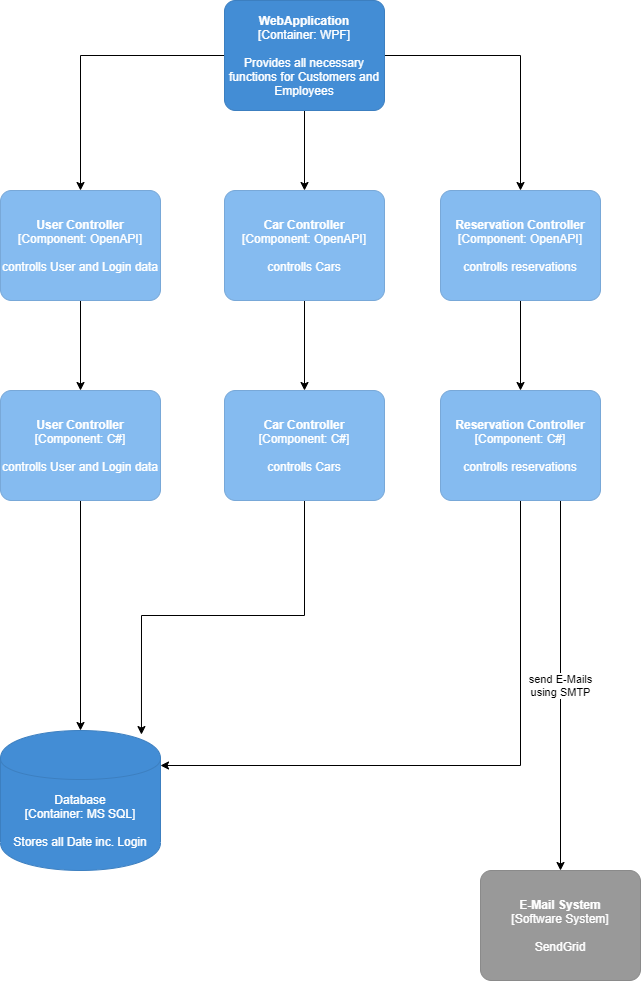

The diagram above was exported from draw.io. Its source (the exported page's mxGraphModel, read from the mxfile embedded in the PNG):
<mxGraphModel dx="1106" dy="790" grid="1" gridSize="10" guides="1" tooltips="1" connect="1" arrows="1" fold="1" page="1" pageScale="1" pageWidth="827" pageHeight="1169" math="0" shadow="0">
  <root>
    <mxCell id="0" />
    <mxCell id="1" parent="0" />
    <mxCell id="7" style="edgeStyle=orthogonalEdgeStyle;rounded=0;orthogonalLoop=1;jettySize=auto;html=1;exitX=0;exitY=0.5;exitDx=0;exitDy=0;exitPerimeter=0;entryX=0.5;entryY=0;entryDx=0;entryDy=0;entryPerimeter=0;" parent="1" source="3" target="4" edge="1">
      <mxGeometry relative="1" as="geometry" />
    </mxCell>
    <mxCell id="12" value="" style="edgeStyle=orthogonalEdgeStyle;rounded=0;orthogonalLoop=1;jettySize=auto;html=1;" parent="1" source="3" target="11" edge="1">
      <mxGeometry relative="1" as="geometry" />
    </mxCell>
    <mxCell id="19" style="edgeStyle=orthogonalEdgeStyle;rounded=0;orthogonalLoop=1;jettySize=auto;html=1;exitX=1;exitY=0.5;exitDx=0;exitDy=0;exitPerimeter=0;entryX=0.5;entryY=0;entryDx=0;entryDy=0;entryPerimeter=0;" parent="1" source="3" target="17" edge="1">
      <mxGeometry relative="1" as="geometry" />
    </mxCell>
    <object placeholders="1" c4Name="WebApplication" c4Type="Container" c4Technology="WPF" c4Description="Provides all necessary functions for Customers and Employees" label="&lt;b&gt;%c4Name%&lt;/b&gt;&lt;div&gt;[%c4Type%: %c4Technology%]&lt;/div&gt;&lt;br&gt;&lt;div&gt;%c4Description%&lt;/div&gt;" id="3">
      <mxCell style="rounded=1;whiteSpace=wrap;html=1;labelBackgroundColor=none;fillColor=#438DD5;fontColor=#ffffff;align=center;arcSize=10;strokeColor=#3C7FC0;metaEdit=1;metaData={&quot;c4Type&quot;:{&quot;editable&quot;:false}};points=[[0.25,0,0],[0.5,0,0],[0.75,0,0],[1,0.25,0],[1,0.5,0],[1,0.75,0],[0.75,1,0],[0.5,1,0],[0.25,1,0],[0,0.75,0],[0,0.5,0],[0,0.25,0]];" parent="1" vertex="1">
        <mxGeometry x="334" y="50" width="160" height="110.00000000000001" as="geometry" />
      </mxCell>
    </object>
    <mxCell id="6" value="" style="edgeStyle=orthogonalEdgeStyle;rounded=0;orthogonalLoop=1;jettySize=auto;html=1;" parent="1" source="4" target="5" edge="1">
      <mxGeometry relative="1" as="geometry" />
    </mxCell>
    <object placeholders="1" c4Name="User Controller" c4Type="Component" c4Technology="OpenAPI" c4Description="controlls User and Login data" label="&lt;b&gt;%c4Name%&lt;/b&gt;&lt;div&gt;[%c4Type%: %c4Technology%]&lt;/div&gt;&lt;br&gt;&lt;div&gt;%c4Description%&lt;/div&gt;" id="4">
      <mxCell style="rounded=1;whiteSpace=wrap;html=1;labelBackgroundColor=none;fillColor=#85BBF0;fontColor=#ffffff;align=center;arcSize=10;strokeColor=#78A8D8;metaEdit=1;metaData={&quot;c4Type&quot;:{&quot;editable&quot;:false}};points=[[0.25,0,0],[0.5,0,0],[0.75,0,0],[1,0.25,0],[1,0.5,0],[1,0.75,0],[0.75,1,0],[0.5,1,0],[0.25,1,0],[0,0.75,0],[0,0.5,0],[0,0.25,0]];" parent="1" vertex="1">
        <mxGeometry x="110" y="240" width="160" height="110.00000000000001" as="geometry" />
      </mxCell>
    </object>
    <mxCell id="9" style="edgeStyle=orthogonalEdgeStyle;rounded=0;orthogonalLoop=1;jettySize=auto;html=1;exitX=0.5;exitY=1;exitDx=0;exitDy=0;exitPerimeter=0;entryX=0.5;entryY=0;entryDx=0;entryDy=0;entryPerimeter=0;" parent="1" source="5" target="8" edge="1">
      <mxGeometry relative="1" as="geometry" />
    </mxCell>
    <object placeholders="1" c4Name="User Controller" c4Type="Component" c4Technology="C#" c4Description="controlls User and Login data" label="&lt;b&gt;%c4Name%&lt;/b&gt;&lt;div&gt;[%c4Type%: %c4Technology%]&lt;/div&gt;&lt;br&gt;&lt;div&gt;%c4Description%&lt;/div&gt;" id="5">
      <mxCell style="rounded=1;whiteSpace=wrap;html=1;labelBackgroundColor=none;fillColor=#85BBF0;fontColor=#ffffff;align=center;arcSize=10;strokeColor=#78A8D8;metaEdit=1;metaData={&quot;c4Type&quot;:{&quot;editable&quot;:false}};points=[[0.25,0,0],[0.5,0,0],[0.75,0,0],[1,0.25,0],[1,0.5,0],[1,0.75,0],[0.75,1,0],[0.5,1,0],[0.25,1,0],[0,0.75,0],[0,0.5,0],[0,0.25,0]];" parent="1" vertex="1">
        <mxGeometry x="110" y="440" width="160" height="110.00000000000001" as="geometry" />
      </mxCell>
    </object>
    <object placeholders="1" c4Type="Database" c4Technology="MS SQL" c4Description="Stores all Date inc. Login" label="%c4Type%&lt;div&gt;[Container:&amp;nbsp;%c4Technology%]&lt;/div&gt;&lt;br&gt;&lt;div&gt;%c4Description%&lt;/div&gt;" id="8">
      <mxCell style="shape=cylinder;whiteSpace=wrap;html=1;boundedLbl=1;rounded=0;labelBackgroundColor=none;fillColor=#438DD5;fontSize=12;fontColor=#ffffff;align=center;strokeColor=#3C7FC0;metaEdit=1;points=[[0.5,0,0],[1,0.25,0],[1,0.5,0],[1,0.75,0],[0.5,1,0],[0,0.75,0],[0,0.5,0],[0,0.25,0]];metaData={&quot;c4Type&quot;:{&quot;editable&quot;:false}};" parent="1" vertex="1">
        <mxGeometry x="110" y="780" width="160" height="140" as="geometry" />
      </mxCell>
    </object>
    <mxCell id="14" value="" style="edgeStyle=orthogonalEdgeStyle;rounded=0;orthogonalLoop=1;jettySize=auto;html=1;" parent="1" source="11" target="13" edge="1">
      <mxGeometry relative="1" as="geometry" />
    </mxCell>
    <object placeholders="1" c4Name="Car Controller" c4Type="Component" c4Technology="OpenAPI" c4Description="controlls Cars" label="&lt;b&gt;%c4Name%&lt;/b&gt;&lt;div&gt;[%c4Type%: %c4Technology%]&lt;/div&gt;&lt;br&gt;&lt;div&gt;%c4Description%&lt;/div&gt;" id="11">
      <mxCell style="rounded=1;whiteSpace=wrap;html=1;labelBackgroundColor=none;fillColor=#85BBF0;fontColor=#ffffff;align=center;arcSize=10;strokeColor=#78A8D8;metaEdit=1;metaData={&quot;c4Type&quot;:{&quot;editable&quot;:false}};points=[[0.25,0,0],[0.5,0,0],[0.75,0,0],[1,0.25,0],[1,0.5,0],[1,0.75,0],[0.75,1,0],[0.5,1,0],[0.25,1,0],[0,0.75,0],[0,0.5,0],[0,0.25,0]];" parent="1" vertex="1">
        <mxGeometry x="334" y="240" width="160" height="110.00000000000001" as="geometry" />
      </mxCell>
    </object>
    <mxCell id="15" style="edgeStyle=orthogonalEdgeStyle;rounded=0;orthogonalLoop=1;jettySize=auto;html=1;exitX=0.5;exitY=1;exitDx=0;exitDy=0;exitPerimeter=0;entryX=0.881;entryY=0.029;entryDx=0;entryDy=0;entryPerimeter=0;" parent="1" source="13" target="8" edge="1">
      <mxGeometry relative="1" as="geometry" />
    </mxCell>
    <object placeholders="1" c4Name="Car Controller" c4Type="Component" c4Technology="C#" c4Description="controlls Cars" label="&lt;b&gt;%c4Name%&lt;/b&gt;&lt;div&gt;[%c4Type%: %c4Technology%]&lt;/div&gt;&lt;br&gt;&lt;div&gt;%c4Description%&lt;/div&gt;" id="13">
      <mxCell style="rounded=1;whiteSpace=wrap;html=1;labelBackgroundColor=none;fillColor=#85BBF0;fontColor=#ffffff;align=center;arcSize=10;strokeColor=#78A8D8;metaEdit=1;metaData={&quot;c4Type&quot;:{&quot;editable&quot;:false}};points=[[0.25,0,0],[0.5,0,0],[0.75,0,0],[1,0.25,0],[1,0.5,0],[1,0.75,0],[0.75,1,0],[0.5,1,0],[0.25,1,0],[0,0.75,0],[0,0.5,0],[0,0.25,0]];" parent="1" vertex="1">
        <mxGeometry x="334" y="440" width="160" height="110.00000000000001" as="geometry" />
      </mxCell>
    </object>
    <mxCell id="20" value="" style="edgeStyle=orthogonalEdgeStyle;rounded=0;orthogonalLoop=1;jettySize=auto;html=1;" parent="1" source="17" target="18" edge="1">
      <mxGeometry relative="1" as="geometry" />
    </mxCell>
    <object placeholders="1" c4Name="Reservation Controller" c4Type="Component" c4Technology="OpenAPI" c4Description="controlls reservations" label="&lt;b&gt;%c4Name%&lt;/b&gt;&lt;div&gt;[%c4Type%: %c4Technology%]&lt;/div&gt;&lt;br&gt;&lt;div&gt;%c4Description%&lt;/div&gt;" id="17">
      <mxCell style="rounded=1;whiteSpace=wrap;html=1;labelBackgroundColor=none;fillColor=#85BBF0;fontColor=#ffffff;align=center;arcSize=10;strokeColor=#78A8D8;metaEdit=1;metaData={&quot;c4Type&quot;:{&quot;editable&quot;:false}};points=[[0.25,0,0],[0.5,0,0],[0.75,0,0],[1,0.25,0],[1,0.5,0],[1,0.75,0],[0.75,1,0],[0.5,1,0],[0.25,1,0],[0,0.75,0],[0,0.5,0],[0,0.25,0]];" parent="1" vertex="1">
        <mxGeometry x="550" y="240" width="160" height="110.00000000000001" as="geometry" />
      </mxCell>
    </object>
    <mxCell id="21" style="edgeStyle=orthogonalEdgeStyle;rounded=0;orthogonalLoop=1;jettySize=auto;html=1;exitX=0.5;exitY=1;exitDx=0;exitDy=0;exitPerimeter=0;entryX=1;entryY=0.25;entryDx=0;entryDy=0;entryPerimeter=0;" parent="1" source="18" target="8" edge="1">
      <mxGeometry relative="1" as="geometry" />
    </mxCell>
    <mxCell id="24" value="send E-Mails&lt;br&gt;using SMTP" style="edgeStyle=orthogonalEdgeStyle;rounded=0;orthogonalLoop=1;jettySize=auto;html=1;exitX=0.75;exitY=1;exitDx=0;exitDy=0;exitPerimeter=0;entryX=0.5;entryY=0;entryDx=0;entryDy=0;entryPerimeter=0;" parent="1" source="18" target="23" edge="1">
      <mxGeometry relative="1" as="geometry" />
    </mxCell>
    <object placeholders="1" c4Name="Reservation Controller" c4Type="Component" c4Technology="C#" c4Description="controlls reservations" label="&lt;b&gt;%c4Name%&lt;/b&gt;&lt;div&gt;[%c4Type%: %c4Technology%]&lt;/div&gt;&lt;br&gt;&lt;div&gt;%c4Description%&lt;/div&gt;" id="18">
      <mxCell style="rounded=1;whiteSpace=wrap;html=1;labelBackgroundColor=none;fillColor=#85BBF0;fontColor=#ffffff;align=center;arcSize=10;strokeColor=#78A8D8;metaEdit=1;metaData={&quot;c4Type&quot;:{&quot;editable&quot;:false}};points=[[0.25,0,0],[0.5,0,0],[0.75,0,0],[1,0.25,0],[1,0.5,0],[1,0.75,0],[0.75,1,0],[0.5,1,0],[0.25,1,0],[0,0.75,0],[0,0.5,0],[0,0.25,0]];" parent="1" vertex="1">
        <mxGeometry x="550" y="440" width="160" height="110.00000000000001" as="geometry" />
      </mxCell>
    </object>
    <object placeholders="1" c4Name="E-Mail System" c4Type="Software System" c4Description="SendGrid" label="&lt;b&gt;%c4Name%&lt;/b&gt;&lt;div&gt;[%c4Type%]&lt;/div&gt;&lt;br&gt;&lt;div&gt;%c4Description%&lt;/div&gt;" id="23">
      <mxCell style="rounded=1;whiteSpace=wrap;html=1;labelBackgroundColor=none;fillColor=#999999;fontColor=#ffffff;align=center;arcSize=10;strokeColor=#8A8A8A;metaEdit=1;metaData={&quot;c4Type&quot;:{&quot;editable&quot;:false}};points=[[0.25,0,0],[0.5,0,0],[0.75,0,0],[1,0.25,0],[1,0.5,0],[1,0.75,0],[0.75,1,0],[0.5,1,0],[0.25,1,0],[0,0.75,0],[0,0.5,0],[0,0.25,0]];" parent="1" vertex="1">
        <mxGeometry x="590" y="920" width="160" height="110.00000000000001" as="geometry" />
      </mxCell>
    </object>
  </root>
</mxGraphModel>